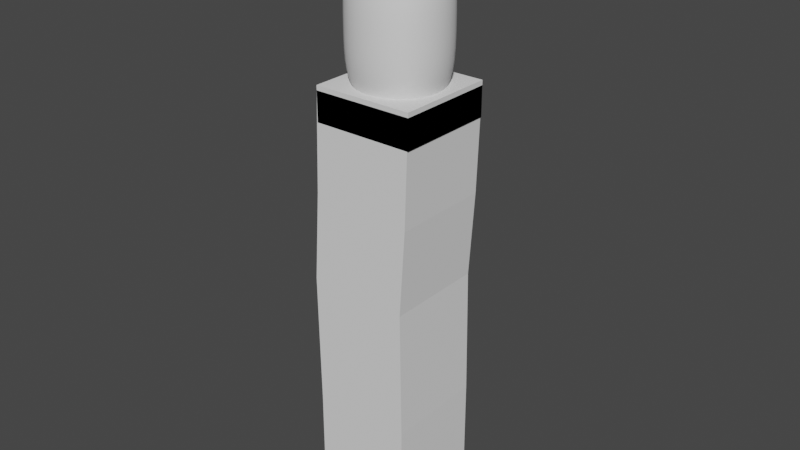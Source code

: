# Source: generic_humanoid.blend  (saved by Blender 2.91.10; exported with 4.5.12 LTS)
import bpy
from mathutils import Matrix  # noqa: F401  (used for matrix-valued properties, if any)

bpy.ops.wm.read_factory_settings(use_empty=True)
scene = bpy.context.scene
scene.name = 'Scene'

# ---- collections
col_collection = bpy.data.collections.new('Collection'); scene.collection.children.link(col_collection)

# ---- world
world_world = bpy.data.worlds.new('World'); scene.world = world_world
world_world.use_nodes = True; world_world.node_tree.nodes.clear()
_N = world_world.node_tree.nodes; _L = world_world.node_tree.links
n0 = _N.new('ShaderNodeOutputWorld'); n0.name = 'World Output'; n0.location = (300, 300)
n1 = _N.new('ShaderNodeBackground'); n1.name = 'Background'; n1.location = (10, 300)
n1.inputs[0].default_value = (0.05088, 0.05088, 0.05088, 1.0)
_L.new(n1.outputs[0], n0.inputs[0])
n0.is_active_output = True
world_world.color = (0.05088, 0.05088, 0.05088)
world_world.use_sun_shadow = False
world_world.sun_shadow_jitter_overblur = 0.0

# ---- meshes
me_plane = bpy.data.meshes.new('Plane')
me_plane.from_pydata([(0.0, 0.0, 0.2297), (0.0, 0.0, -0.6038)], [(0, 1)], [])
_uv = me_plane.uv_layers.new(name='UVMap')
_uv.uv.foreach_set('vector', [])
me_plane.use_remesh_fix_poles = True
me_plane.use_remesh_preserve_attributes = False
me_plane.use_mirror_vertex_groups = False
me_plane.update()
me_plane_001 = bpy.data.meshes.new('Plane.001')
me_plane_001.from_pydata([(0.0, 0.0, 0.05469), (-0.04375, -1.913e-09, -0.6311), (0.0, 0.0, 0.1586), (0.0, 0.0, 0.2242), (0.0, 0.0, 0.3281), (-0.03281, -1.434e-09, -1.277), (-0.03281, -1.434e-09, -1.709)], [(0, 1), (2, 0), (3, 2), (4, 3), (1, 5), (5, 6)], [])
_uv = me_plane_001.uv_layers.new(name='UVMap')
_uv.uv.foreach_set('vector', [])
me_plane_001.use_remesh_fix_poles = True
me_plane_001.use_remesh_preserve_attributes = False
me_plane_001.use_mirror_vertex_groups = False
me_plane_001.update()

# ---- objects
ob_empty = bpy.data.objects.new('Empty', None)
ob_plane = bpy.data.objects.new('Plane', me_plane)
ob_plane_001 = bpy.data.objects.new('Plane.001', me_plane_001)

# ---- transforms, parenting, visibility, modifiers, constraints
ob_empty.location = (0.0, 0.0, 2.217)
ob_empty.rotation_euler = (1.571, -0.0, 3.142)
ob_empty.empty_display_type = 'IMAGE'
ob_empty.empty_display_size = 5.0
ob_empty.lineart.crease_threshold = 0.0
ob_plane.location = (0.0, 0.0, 3.924)
ob_plane.lineart.crease_threshold = 0.0
_m = ob_plane.modifiers.new('Skin', 'SKIN')
_m.use_smooth_shade = True
_m = ob_plane.modifiers.new('Subdivision', 'SUBSURF')
_m.uv_smooth = 'PRESERVE_CORNERS'
_m.levels = 3
_m.render_levels = 3
ob_plane_001.location = (0.0, 0.0, 3.147)
ob_plane_001.lineart.crease_threshold = 0.0
_m = ob_plane_001.modifiers.new('Skin', 'SKIN')

# ---- collection membership
col_collection.objects.link(ob_empty)
col_collection.objects.link(ob_plane)
col_collection.objects.link(ob_plane_001)

# ---- scene / render settings (as saved in the file)
scene.frame_start = 1; scene.frame_end = 250; scene.frame_set(1)
scene.render.engine = 'BLENDER_EEVEE_NEXT'
scene.cycles.use_denoising = False
scene.cycles.samples = 128
scene.cycles.sampling_pattern = 'TABULATED_SOBOL'
scene.cycles.use_adaptive_sampling = False
scene.cycles.use_light_tree = False
scene.view_settings.view_transform = 'Filmic'
bpy.context.view_layer.update()

# ---- added for rendering (the .blend has no active camera and no usable light): camera, sun
cam_auto = bpy.data.cameras.new('AutoCamera')
cam_auto.lens = 50.0
cam_auto.sensor_width = 36.0
cam_auto.clip_end = 1000.0
ob_auto_camera = bpy.data.objects.new('AutoCamera', cam_auto)
scene.collection.objects.link(ob_auto_camera)
ob_auto_camera.location = (2.8608, -3.43296, 5.08441)
ob_auto_camera.rotation_euler = (1.09748, -7.21219e-08, 0.694738)
scene.camera = ob_auto_camera
light_auto_sun = bpy.data.lights.new('AutoSun', 'SUN')
light_auto_sun.energy = 3.0
light_auto_sun.angle = 0.0523599
ob_auto_sun = bpy.data.objects.new('AutoSun', light_auto_sun)
scene.collection.objects.link(ob_auto_sun)
ob_auto_sun.rotation_euler = (0.872665, 0.174533, 0.523599)
bpy.context.view_layer.update()

